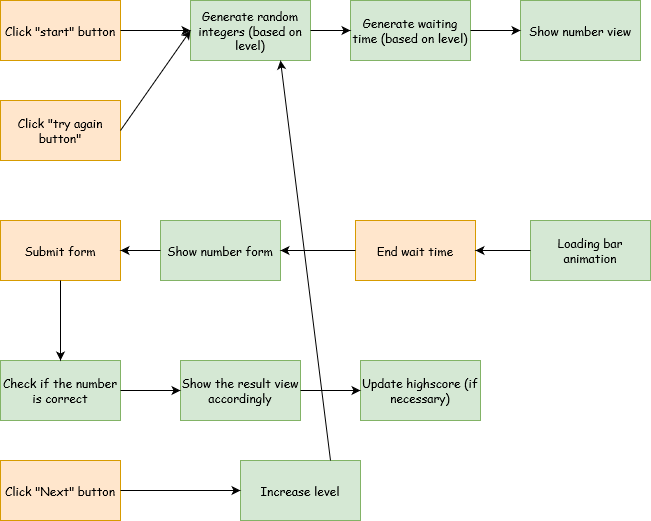

The diagram above was exported from draw.io. Its source (the exported page's mxGraphModel, read from the mxfile embedded in the PNG):
<mxGraphModel dx="1038" dy="546" grid="1" gridSize="10" guides="1" tooltips="1" connect="1" arrows="1" fold="1" page="1" pageScale="1" pageWidth="850" pageHeight="1100" background="#FFFFFF" math="0" shadow="0">
  <root>
    <mxCell id="0" />
    <mxCell id="1" parent="0" />
    <mxCell id="eN285r3auWsUas_BIcy3-1" value="Click &quot;start&quot; button" style="rounded=0;whiteSpace=wrap;html=1;fontFamily=Comic Sans MS;fillColor=#ffe6cc;strokeColor=#d79b00;" vertex="1" parent="1">
      <mxGeometry x="70" y="70" width="120" height="60" as="geometry" />
    </mxCell>
    <mxCell id="eN285r3auWsUas_BIcy3-2" value="Generate random integers (based on level)" style="rounded=0;whiteSpace=wrap;html=1;fontFamily=Comic Sans MS;fillColor=#d5e8d4;strokeColor=#82b366;" vertex="1" parent="1">
      <mxGeometry x="260" y="70" width="120" height="60" as="geometry" />
    </mxCell>
    <mxCell id="eN285r3auWsUas_BIcy3-3" value="Generate waiting time (based on level)" style="rounded=0;whiteSpace=wrap;html=1;fontFamily=Comic Sans MS;fillColor=#d5e8d4;strokeColor=#82b366;" vertex="1" parent="1">
      <mxGeometry x="420" y="70" width="120" height="60" as="geometry" />
    </mxCell>
    <mxCell id="eN285r3auWsUas_BIcy3-4" value="Show number view" style="rounded=0;whiteSpace=wrap;html=1;fontFamily=Comic Sans MS;fillColor=#d5e8d4;strokeColor=#82b366;" vertex="1" parent="1">
      <mxGeometry x="590" y="70" width="120" height="60" as="geometry" />
    </mxCell>
    <mxCell id="eN285r3auWsUas_BIcy3-5" value="Loading bar animation" style="rounded=0;whiteSpace=wrap;html=1;fontFamily=Comic Sans MS;fillColor=#d5e8d4;strokeColor=#82b366;" vertex="1" parent="1">
      <mxGeometry x="600" y="290" width="120" height="60" as="geometry" />
    </mxCell>
    <mxCell id="eN285r3auWsUas_BIcy3-6" value="End wait time" style="rounded=0;whiteSpace=wrap;html=1;fontFamily=Comic Sans MS;fillColor=#ffe6cc;strokeColor=#d79b00;" vertex="1" parent="1">
      <mxGeometry x="425" y="290" width="120" height="60" as="geometry" />
    </mxCell>
    <mxCell id="eN285r3auWsUas_BIcy3-7" value="Show number form" style="rounded=0;whiteSpace=wrap;html=1;fontFamily=Comic Sans MS;fillColor=#d5e8d4;strokeColor=#82b366;" vertex="1" parent="1">
      <mxGeometry x="230" y="290" width="120" height="60" as="geometry" />
    </mxCell>
    <mxCell id="eN285r3auWsUas_BIcy3-8" value="Submit form" style="rounded=0;whiteSpace=wrap;html=1;fontFamily=Comic Sans MS;fillColor=#ffe6cc;strokeColor=#d79b00;" vertex="1" parent="1">
      <mxGeometry x="70" y="290" width="120" height="60" as="geometry" />
    </mxCell>
    <mxCell id="eN285r3auWsUas_BIcy3-9" value="Check if the number is correct" style="rounded=0;whiteSpace=wrap;html=1;fontFamily=Comic Sans MS;fillColor=#d5e8d4;strokeColor=#82b366;" vertex="1" parent="1">
      <mxGeometry x="70" y="430" width="120" height="60" as="geometry" />
    </mxCell>
    <mxCell id="eN285r3auWsUas_BIcy3-10" value="Show the result view accordingly" style="rounded=0;whiteSpace=wrap;html=1;fontFamily=Comic Sans MS;fillColor=#d5e8d4;strokeColor=#82b366;" vertex="1" parent="1">
      <mxGeometry x="250" y="430" width="120" height="60" as="geometry" />
    </mxCell>
    <mxCell id="eN285r3auWsUas_BIcy3-11" value="Click &quot;Next&quot; button" style="rounded=0;whiteSpace=wrap;html=1;fontFamily=Comic Sans MS;fillColor=#ffe6cc;strokeColor=#d79b00;" vertex="1" parent="1">
      <mxGeometry x="70" y="530" width="120" height="60" as="geometry" />
    </mxCell>
    <mxCell id="eN285r3auWsUas_BIcy3-12" value="Increase level" style="rounded=0;whiteSpace=wrap;html=1;fontFamily=Comic Sans MS;fillColor=#d5e8d4;strokeColor=#82b366;" vertex="1" parent="1">
      <mxGeometry x="310" y="530" width="120" height="60" as="geometry" />
    </mxCell>
    <mxCell id="eN285r3auWsUas_BIcy3-13" value="Update highscore (if necessary)" style="rounded=0;whiteSpace=wrap;html=1;fontFamily=Comic Sans MS;fillColor=#d5e8d4;strokeColor=#82b366;" vertex="1" parent="1">
      <mxGeometry x="430" y="430" width="120" height="60" as="geometry" />
    </mxCell>
    <mxCell id="eN285r3auWsUas_BIcy3-14" value="Click &quot;try again button&quot;" style="rounded=0;whiteSpace=wrap;html=1;fontFamily=Comic Sans MS;fillColor=#ffe6cc;strokeColor=#d79b00;" vertex="1" parent="1">
      <mxGeometry x="70" y="170" width="120" height="60" as="geometry" />
    </mxCell>
    <mxCell id="eN285r3auWsUas_BIcy3-15" value="" style="endArrow=classic;html=1;fontFamily=Comic Sans MS;exitX=1;exitY=0.5;exitDx=0;exitDy=0;entryX=0;entryY=0.5;entryDx=0;entryDy=0;" edge="1" parent="1" source="eN285r3auWsUas_BIcy3-1" target="eN285r3auWsUas_BIcy3-2">
      <mxGeometry width="50" height="50" relative="1" as="geometry">
        <mxPoint x="260" y="220" as="sourcePoint" />
        <mxPoint x="310" y="170" as="targetPoint" />
      </mxGeometry>
    </mxCell>
    <mxCell id="eN285r3auWsUas_BIcy3-16" value="" style="endArrow=classic;html=1;fontFamily=Comic Sans MS;exitX=1;exitY=0.5;exitDx=0;exitDy=0;entryX=0;entryY=0.5;entryDx=0;entryDy=0;" edge="1" parent="1" source="eN285r3auWsUas_BIcy3-14" target="eN285r3auWsUas_BIcy3-2">
      <mxGeometry width="50" height="50" relative="1" as="geometry">
        <mxPoint x="260" y="220" as="sourcePoint" />
        <mxPoint x="310" y="170" as="targetPoint" />
      </mxGeometry>
    </mxCell>
    <mxCell id="eN285r3auWsUas_BIcy3-17" value="" style="endArrow=classic;html=1;fontFamily=Comic Sans MS;exitX=1;exitY=0.5;exitDx=0;exitDy=0;entryX=0;entryY=0.5;entryDx=0;entryDy=0;" edge="1" parent="1" source="eN285r3auWsUas_BIcy3-2" target="eN285r3auWsUas_BIcy3-3">
      <mxGeometry width="50" height="50" relative="1" as="geometry">
        <mxPoint x="380" y="60" as="sourcePoint" />
        <mxPoint x="430" y="10" as="targetPoint" />
      </mxGeometry>
    </mxCell>
    <mxCell id="eN285r3auWsUas_BIcy3-18" value="" style="endArrow=classic;html=1;fontFamily=Comic Sans MS;exitX=1;exitY=0.5;exitDx=0;exitDy=0;entryX=0;entryY=0.5;entryDx=0;entryDy=0;" edge="1" parent="1" source="eN285r3auWsUas_BIcy3-3" target="eN285r3auWsUas_BIcy3-4">
      <mxGeometry width="50" height="50" relative="1" as="geometry">
        <mxPoint x="570" y="220" as="sourcePoint" />
        <mxPoint x="620" y="170" as="targetPoint" />
      </mxGeometry>
    </mxCell>
    <mxCell id="eN285r3auWsUas_BIcy3-19" value="" style="endArrow=classic;html=1;fontFamily=Comic Sans MS;entryX=1;entryY=0.5;entryDx=0;entryDy=0;exitX=0;exitY=0.5;exitDx=0;exitDy=0;" edge="1" parent="1" source="eN285r3auWsUas_BIcy3-7" target="eN285r3auWsUas_BIcy3-8">
      <mxGeometry width="50" height="50" relative="1" as="geometry">
        <mxPoint x="330" y="250" as="sourcePoint" />
        <mxPoint x="270" y="220" as="targetPoint" />
      </mxGeometry>
    </mxCell>
    <mxCell id="eN285r3auWsUas_BIcy3-20" value="" style="endArrow=classic;html=1;fontFamily=Comic Sans MS;exitX=0;exitY=0.5;exitDx=0;exitDy=0;entryX=1;entryY=0.5;entryDx=0;entryDy=0;" edge="1" parent="1" source="eN285r3auWsUas_BIcy3-6" target="eN285r3auWsUas_BIcy3-7">
      <mxGeometry width="50" height="50" relative="1" as="geometry">
        <mxPoint x="390" y="260" as="sourcePoint" />
        <mxPoint x="370" y="210" as="targetPoint" />
      </mxGeometry>
    </mxCell>
    <mxCell id="eN285r3auWsUas_BIcy3-21" value="" style="endArrow=classic;html=1;fontFamily=Comic Sans MS;entryX=1;entryY=0.5;entryDx=0;entryDy=0;exitX=0;exitY=0.5;exitDx=0;exitDy=0;" edge="1" parent="1" source="eN285r3auWsUas_BIcy3-5" target="eN285r3auWsUas_BIcy3-6">
      <mxGeometry width="50" height="50" relative="1" as="geometry">
        <mxPoint x="550" y="310" as="sourcePoint" />
        <mxPoint x="610" y="220" as="targetPoint" />
      </mxGeometry>
    </mxCell>
    <mxCell id="eN285r3auWsUas_BIcy3-22" value="" style="endArrow=classic;html=1;fontFamily=Comic Sans MS;exitX=0.5;exitY=1;exitDx=0;exitDy=0;" edge="1" parent="1" source="eN285r3auWsUas_BIcy3-8" target="eN285r3auWsUas_BIcy3-9">
      <mxGeometry width="50" height="50" relative="1" as="geometry">
        <mxPoint x="50" y="420" as="sourcePoint" />
        <mxPoint x="100" y="370" as="targetPoint" />
      </mxGeometry>
    </mxCell>
    <mxCell id="eN285r3auWsUas_BIcy3-23" value="" style="endArrow=classic;html=1;fontFamily=Comic Sans MS;exitX=1;exitY=0.5;exitDx=0;exitDy=0;entryX=0;entryY=0.5;entryDx=0;entryDy=0;" edge="1" parent="1" source="eN285r3auWsUas_BIcy3-9" target="eN285r3auWsUas_BIcy3-10">
      <mxGeometry width="50" height="50" relative="1" as="geometry">
        <mxPoint x="250" y="430" as="sourcePoint" />
        <mxPoint x="300" y="380" as="targetPoint" />
      </mxGeometry>
    </mxCell>
    <mxCell id="eN285r3auWsUas_BIcy3-24" value="" style="endArrow=classic;html=1;fontFamily=Comic Sans MS;exitX=1;exitY=0.5;exitDx=0;exitDy=0;entryX=0;entryY=0.5;entryDx=0;entryDy=0;" edge="1" parent="1" source="eN285r3auWsUas_BIcy3-10" target="eN285r3auWsUas_BIcy3-13">
      <mxGeometry width="50" height="50" relative="1" as="geometry">
        <mxPoint x="390" y="420" as="sourcePoint" />
        <mxPoint x="440" y="370" as="targetPoint" />
      </mxGeometry>
    </mxCell>
    <mxCell id="eN285r3auWsUas_BIcy3-25" value="" style="endArrow=classic;html=1;fontFamily=Comic Sans MS;exitX=1;exitY=0.5;exitDx=0;exitDy=0;entryX=0;entryY=0.5;entryDx=0;entryDy=0;" edge="1" parent="1" source="eN285r3auWsUas_BIcy3-11" target="eN285r3auWsUas_BIcy3-12">
      <mxGeometry width="50" height="50" relative="1" as="geometry">
        <mxPoint x="110" y="670" as="sourcePoint" />
        <mxPoint x="160" y="620" as="targetPoint" />
      </mxGeometry>
    </mxCell>
    <mxCell id="eN285r3auWsUas_BIcy3-28" value="" style="endArrow=classic;html=1;fontFamily=Comic Sans MS;exitX=0.75;exitY=0;exitDx=0;exitDy=0;entryX=0.75;entryY=1;entryDx=0;entryDy=0;" edge="1" parent="1" source="eN285r3auWsUas_BIcy3-12" target="eN285r3auWsUas_BIcy3-2">
      <mxGeometry width="50" height="50" relative="1" as="geometry">
        <mxPoint x="480" y="570" as="sourcePoint" />
        <mxPoint x="530" y="520" as="targetPoint" />
      </mxGeometry>
    </mxCell>
  </root>
</mxGraphModel>